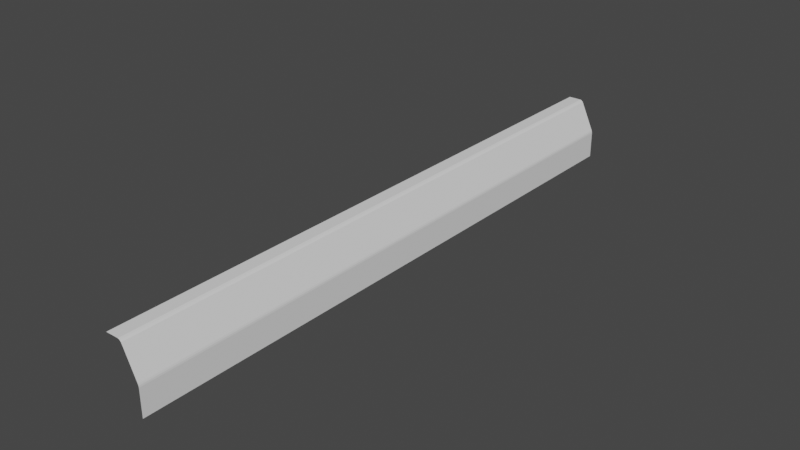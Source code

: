 # Source: wall_skirting1.blend  (saved by Blender 3.0.42; exported with 4.5.12 LTS)
import bpy
from mathutils import Matrix  # noqa: F401  (used for matrix-valued properties, if any)

bpy.ops.wm.read_factory_settings(use_empty=True)
scene = bpy.context.scene
scene.name = 'Scene'

# ---- collections
col_collection = bpy.data.collections.new('Collection'); scene.collection.children.link(col_collection)

# ---- world
world_world = bpy.data.worlds.new('World'); scene.world = world_world
world_world.use_nodes = True; world_world.node_tree.nodes.clear()
_N = world_world.node_tree.nodes; _L = world_world.node_tree.links
n0 = _N.new('ShaderNodeOutputWorld'); n0.name = 'World Output'; n0.location = (300, 300)
n1 = _N.new('ShaderNodeBackground'); n1.name = 'Background'; n1.location = (10, 300)
n1.inputs[0].default_value = (0.05088, 0.05088, 0.05088, 1.0)
_L.new(n1.outputs[0], n0.inputs[0])
n0.is_active_output = True
world_world.color = (0.05088, 0.05088, 0.05088)
world_world.use_sun_shadow = False
world_world.sun_shadow_jitter_overblur = 0.0

# ---- meshes
me_cube_002 = bpy.data.meshes.new('Cube.002')
me_cube_002.from_pydata([(-1.49e-08, -1.0, 0.2), (-1.49e-08, 1.0, 0.2), (0.1, -1.0, -2.98e-08), (0.1, 1.0, -2.98e-08), (-1.49e-08, -0.6667, 0.2), (-1.49e-08, -0.3333, 0.2), (-1.49e-08, 2.98e-08, 0.2), (-1.49e-08, 0.3333, 0.2), (-1.49e-08, 0.6667, 0.2), (0.1, -0.6667, -2.98e-08), (0.1, -0.3333, -2.98e-08), (0.1, 2.98e-08, -2.98e-08), (0.1, 0.3333, -2.98e-08), (0.1, 0.6667, -2.98e-08), (0.05317, -1.0, 0.1932), (0.04253, -1.0, 0.2), (0.04874, -1.0, 0.198), (0.04253, 1.0, 0.2), (0.05317, 1.0, 0.1932), (0.04874, 1.0, 0.198), (0.04253, 0.6667, 0.2), (0.05317, 0.6667, 0.1932), (0.04874, 0.6667, 0.198), (0.04253, 0.3333, 0.2), (0.05317, 0.3333, 0.1932), (0.04874, 0.3333, 0.198), (0.04253, -2.09e-08, 0.2), (0.05317, -2.854e-08, 0.1932), (0.04874, -2.683e-08, 0.198), (0.04253, -0.3333, 0.2), (0.05317, -0.3333, 0.1932), (0.04874, -0.3333, 0.198), (0.05317, -0.6667, 0.1932), (0.04253, -0.6667, 0.2), (0.04874, -0.6667, 0.198), (0.09774, 1.0, 0.09815), (0.1, 1.0, 0.08802), (0.09934, 1.0, 0.09319), (0.1, -1.0, 0.08802), (0.09774, -1.0, 0.09815), (0.09934, -1.0, 0.09319), (0.1, 0.6667, 0.08802), (0.09774, 0.6667, 0.09815), (0.09934, 0.6667, 0.09319), (0.1, 0.3333, 0.08802), (0.09774, 0.3333, 0.09815), (0.09934, 0.3333, 0.09319), (0.1, -7.671e-09, 0.08802), (0.09774, -1.083e-08, 0.09815), (0.09934, -9.534e-09, 0.09319), (0.1, -0.3333, 0.08802), (0.09774, -0.3333, 0.09815), (0.09934, -0.3333, 0.09319), (0.09774, -0.6667, 0.09815), (0.1, -0.6667, 0.08802), (0.09934, -0.6667, 0.09319)], [], [(17, 1, 8, 20), (13, 41, 44, 12), (9, 54, 38, 2), (11, 47, 50, 10), (10, 50, 54, 9), (12, 44, 47, 11), (20, 8, 7, 23), (23, 7, 6, 26), (26, 6, 5, 29), (29, 5, 4, 33), (48, 27, 30, 51), (45, 24, 27, 48), (42, 21, 24, 45), (35, 18, 21, 42), (53, 32, 14, 39), (51, 30, 32, 53), (33, 15, 16, 34), (34, 16, 14, 32), (17, 20, 22, 19), (19, 22, 21, 18), (20, 23, 25, 22), (22, 25, 24, 21), (23, 26, 28, 25), (25, 28, 27, 24), (26, 29, 31, 28), (28, 31, 30, 27), (29, 33, 34, 31), (31, 34, 32, 30), (33, 4, 0, 15), (51, 53, 55, 52), (52, 55, 54, 50), (48, 51, 52, 49), (49, 52, 50, 47), (45, 48, 49, 46), (46, 49, 47, 44), (42, 45, 46, 43), (43, 46, 44, 41), (35, 42, 43, 37), (37, 43, 41, 36), (53, 39, 40, 55), (55, 40, 38, 54), (3, 36, 41, 13)])
_uv = me_cube_002.uv_layers.new(name='UVMap')
_uv.uv.foreach_set('vector', [0.6623, 0.5, 0.875, 0.5, 0.875, 0.5417, 0.6623, 0.5417, 0.375, 0.5417, 0.5322, 0.5417, 0.5322, 0.5833, 0.375, 0.5833, 0.375, 0.7083, 0.5322, 0.7083, 0.5322, 0.75, 0.375, 0.75, 0.375, 0.625, 0.5322, 0.625, 0.5322, 0.6667, 0.375, 0.6667, 0.375, 0.6667, 0.5322, 0.6667, 0.5322, 0.7083, 0.375, 0.7083, 0.375, 0.5833, 0.5322, 0.5833, 0.5322, 0.625, 0.375, 0.625, 0.6623, 0.5417, 0.875, 0.5417, 0.875, 0.5833, 0.6623, 0.5833, 0.6623, 0.5833, 0.875, 0.5833, 0.875, 0.625, 0.6623, 0.625, 0.6623, 0.625, 0.875, 0.625, 0.875, 0.6667, 0.6623, 0.6667, 0.6623, 0.6667, 0.875, 0.6667, 0.875, 0.7083, 0.6623, 0.7083, 0.5454, 0.625, 0.6197, 0.625, 0.6197, 0.6667, 0.5454, 0.6667, 0.5454, 0.5833, 0.6197, 0.5833, 0.6197, 0.625, 0.5454, 0.625, 0.5454, 0.5417, 0.6197, 0.5417, 0.6197, 0.5833, 0.5454, 0.5833, 0.5454, 0.5, 0.6197, 0.5, 0.6197, 0.5417, 0.5454, 0.5417, 0.5454, 0.7083, 0.6197, 0.7083, 0.6197, 0.75, 0.5454, 0.75, 0.5454, 0.6667, 0.6197, 0.6667, 0.6197, 0.7083, 0.5454, 0.7083, 0.6623, 0.7083, 0.6623, 0.75, 0.625, 0.75, 0.625, 0.7083, 0.625, 0.7083, 0.625, 0.75, 0.6197, 0.75, 0.6197, 0.7083, 0.6623, 0.5, 0.6623, 0.5417, 0.625, 0.5417, 0.625, 0.5, 0.625, 0.5, 0.625, 0.5417, 0.6197, 0.5417, 0.6197, 0.5, 0.6623, 0.5417, 0.6623, 0.5833, 0.625, 0.5833, 0.625, 0.5417, 0.625, 0.5417, 0.625, 0.5833, 0.6197, 0.5833, 0.6197, 0.5417, 0.6623, 0.5833, 0.6623, 0.625, 0.625, 0.625, 0.625, 0.5833, 0.625, 0.5833, 0.625, 0.625, 0.6197, 0.625, 0.6197, 0.5833, 0.6623, 0.625, 0.6623, 0.6667, 0.625, 0.6667, 0.625, 0.625, 0.625, 0.625, 0.625, 0.6667, 0.6197, 0.6667, 0.6197, 0.625, 0.6623, 0.6667, 0.6623, 0.7083, 0.625, 0.7083, 0.625, 0.6667, 0.625, 0.6667, 0.625, 0.7083, 0.6197, 0.7083, 0.6197, 0.6667, 0.6623, 0.7083, 0.875, 0.7083, 0.875, 0.75, 0.6623, 0.75, 0.5454, 0.6667, 0.5454, 0.7083, 0.5417, 0.7083, 0.5417, 0.6667, 0.5417, 0.6667, 0.5417, 0.7083, 0.5322, 0.7083, 0.5322, 0.6667, 0.5454, 0.625, 0.5454, 0.6667, 0.5417, 0.6667, 0.5417, 0.625, 0.5417, 0.625, 0.5417, 0.6667, 0.5322, 0.6667, 0.5322, 0.625, 0.5454, 0.5833, 0.5454, 0.625, 0.5417, 0.625, 0.5417, 0.5833, 0.5417, 0.5833, 0.5417, 0.625, 0.5322, 0.625, 0.5322, 0.5833, 0.5454, 0.5417, 0.5454, 0.5833, 0.5417, 0.5833, 0.5417, 0.5417, 0.5417, 0.5417, 0.5417, 0.5833, 0.5322, 0.5833, 0.5322, 0.5417, 0.5454, 0.5, 0.5454, 0.5417, 0.5417, 0.5417, 0.5417, 0.5, 0.5417, 0.5, 0.5417, 0.5417, 0.5322, 0.5417, 0.5322, 0.5, 0.5454, 0.7083, 0.5454, 0.75, 0.5417, 0.75, 0.5417, 0.7083, 0.5417, 0.7083, 0.5417, 0.75, 0.5322, 0.75, 0.5322, 0.7083, 0.375, 0.5, 0.5322, 0.5, 0.5322, 0.5417, 0.375, 0.5417])
me_cube_002.use_remesh_fix_poles = True
me_cube_002.use_remesh_preserve_attributes = False
me_cube_002.update()

# ---- objects
ob_skirting = bpy.data.objects.new('Skirting', me_cube_002)

# ---- transforms, parenting, visibility, modifiers, constraints
ob_skirting.location = (0.0, 0.0, 0.0)

# ---- collection membership
col_collection.objects.link(ob_skirting)

# ---- scene / render settings (as saved in the file)
scene.frame_start = 1; scene.frame_end = 250; scene.frame_set(1)
scene.render.engine = 'BLENDER_EEVEE_NEXT'
scene.cycles.sampling_pattern = 'TABULATED_SOBOL'
scene.cycles.use_light_tree = False
scene.view_settings.view_transform = 'Filmic'
bpy.context.view_layer.update()

# ---- added for rendering (the .blend has no active camera and no usable light): camera, sun
cam_auto = bpy.data.cameras.new('AutoCamera')
cam_auto.lens = 50.0
cam_auto.sensor_width = 36.0
cam_auto.clip_end = 1000.0
ob_auto_camera = bpy.data.objects.new('AutoCamera', cam_auto)
scene.collection.objects.link(ob_auto_camera)
ob_auto_camera.location = (1.91198, -2.23437, 1.58958)
ob_auto_camera.rotation_euler = (1.09748, -7.21219e-08, 0.694738)
scene.camera = ob_auto_camera
light_auto_sun = bpy.data.lights.new('AutoSun', 'SUN')
light_auto_sun.energy = 3.0
light_auto_sun.angle = 0.0523599
ob_auto_sun = bpy.data.objects.new('AutoSun', light_auto_sun)
scene.collection.objects.link(ob_auto_sun)
ob_auto_sun.rotation_euler = (0.872665, 0.174533, 0.523599)
bpy.context.view_layer.update()
